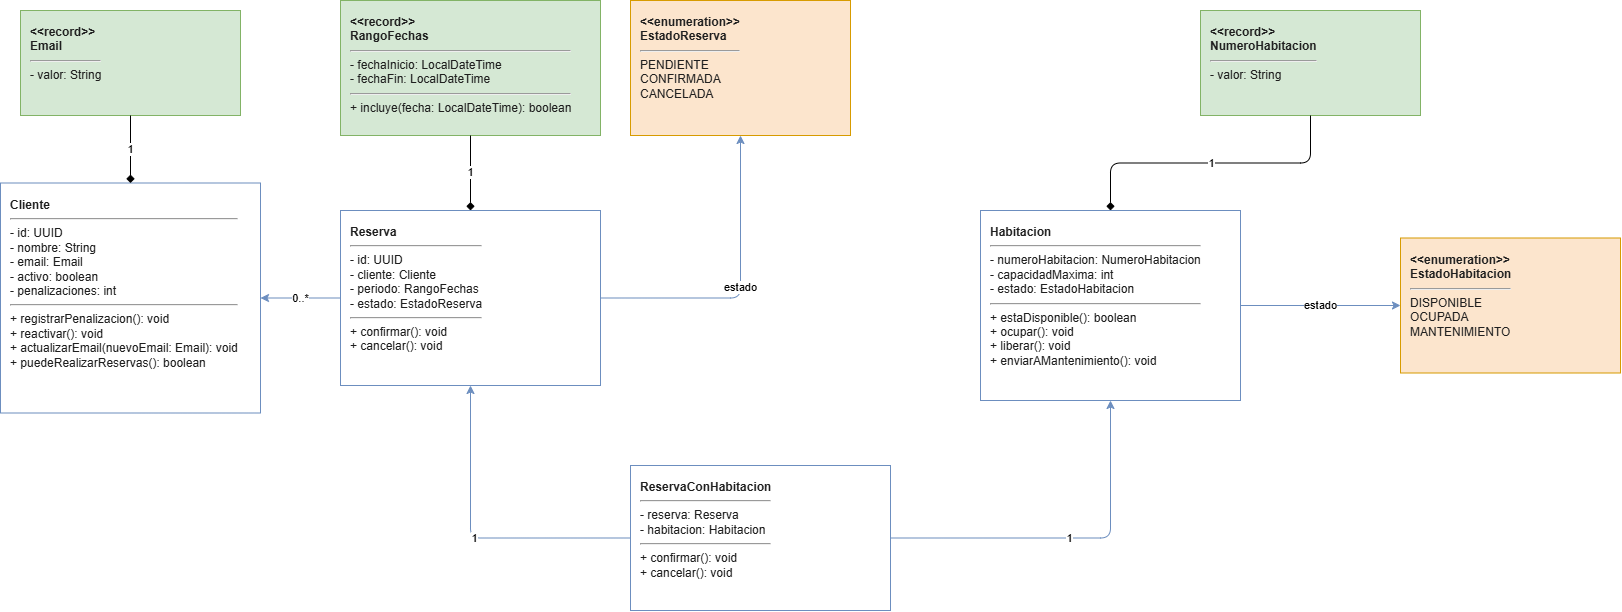

The diagram above was exported from draw.io. Its source (the exported page's mxGraphModel, read from the mxfile embedded in the PNG):
<mxGraphModel dx="2174" dy="1215" grid="1" gridSize="10" guides="1" tooltips="1" connect="1" arrows="1" fold="1" page="1" pageScale="1" pageWidth="850" pageHeight="1100" math="0" shadow="0">
  <root>
    <mxCell id="0" />
    <mxCell id="1" parent="0" />
    <mxCell id="aXHj6QloBQ2KR4ECHgNF-721" parent="1" style="rounded=0;whiteSpace=wrap;html=1;fillColor=#d5e8d4;strokeColor=#82b366;fontColor=#1f1f1f;align=left;verticalAlign=top;spacingTop=8;spacingLeft=8;" value="&lt;b&gt;&amp;lt;&amp;lt;record&amp;gt;&amp;gt;&lt;/b&gt;&lt;br&gt;&lt;b&gt;Email&lt;/b&gt;&lt;hr&gt;- valor: String" vertex="1">
      <mxGeometry height="105" width="220" x="420" y="220" as="geometry" />
    </mxCell>
    <mxCell id="aXHj6QloBQ2KR4ECHgNF-722" parent="1" style="rounded=0;whiteSpace=wrap;html=1;fillColor=#d5e8d4;strokeColor=#82b366;fontColor=#1f1f1f;align=left;verticalAlign=top;spacingTop=8;spacingLeft=8;" value="&lt;b&gt;&amp;lt;&amp;lt;record&amp;gt;&amp;gt;&lt;/b&gt;&lt;br&gt;&lt;b&gt;RangoFechas&lt;/b&gt;&lt;hr&gt;- fechaInicio: LocalDateTime&lt;br&gt;- fechaFin: LocalDateTime&lt;hr&gt;+ incluye(fecha: LocalDateTime): boolean" vertex="1">
      <mxGeometry height="135" width="260" x="740" y="210" as="geometry" />
    </mxCell>
    <mxCell id="aXHj6QloBQ2KR4ECHgNF-723" parent="1" style="rounded=0;whiteSpace=wrap;html=1;fillColor=#fce5cd;strokeColor=#d79b00;fontColor=#1f1f1f;align=left;verticalAlign=top;spacingTop=8;spacingLeft=8;" value="&lt;b&gt;&amp;lt;&amp;lt;enumeration&amp;gt;&amp;gt;&lt;/b&gt;&lt;br&gt;&lt;b&gt;EstadoReserva&lt;/b&gt;&lt;hr&gt;PENDIENTE&lt;br&gt;CONFIRMADA&lt;br&gt;CANCELADA" vertex="1">
      <mxGeometry height="135" width="220" x="1030" y="210" as="geometry" />
    </mxCell>
    <mxCell id="aXHj6QloBQ2KR4ECHgNF-724" parent="1" style="rounded=0;whiteSpace=wrap;html=1;fillColor=#d5e8d4;strokeColor=#82b366;fontColor=#1f1f1f;align=left;verticalAlign=top;spacingTop=8;spacingLeft=8;" value="&lt;b&gt;&amp;lt;&amp;lt;record&amp;gt;&amp;gt;&lt;/b&gt;&lt;br&gt;&lt;b&gt;NumeroHabitacion&lt;/b&gt;&lt;hr&gt;- valor: String" vertex="1">
      <mxGeometry height="105" width="220" x="1600" y="220" as="geometry" />
    </mxCell>
    <mxCell id="aXHj6QloBQ2KR4ECHgNF-725" parent="1" style="rounded=0;whiteSpace=wrap;html=1;fillColor=#fce5cd;strokeColor=#d79b00;fontColor=#1f1f1f;align=left;verticalAlign=top;spacingTop=8;spacingLeft=8;" value="&lt;b&gt;&amp;lt;&amp;lt;enumeration&amp;gt;&amp;gt;&lt;/b&gt;&lt;br&gt;&lt;b&gt;EstadoHabitacion&lt;/b&gt;&lt;hr&gt;DISPONIBLE&lt;br&gt;OCUPADA&lt;br&gt;MANTENIMIENTO" vertex="1">
      <mxGeometry height="135" width="220" x="1800" y="447.5" as="geometry" />
    </mxCell>
    <mxCell id="aXHj6QloBQ2KR4ECHgNF-726" parent="1" style="rounded=0;whiteSpace=wrap;html=1;fillColor=#ffffff;strokeColor=#6c8ebf;fontColor=#1f1f1f;align=left;verticalAlign=top;spacingTop=8;spacingLeft=8;" value="&lt;b&gt;Cliente&lt;/b&gt;&lt;hr&gt;- id: UUID&lt;br&gt;- nombre: String&lt;br&gt;- email: Email&lt;br&gt;- activo: boolean&lt;br&gt;- penalizaciones: int&lt;hr&gt;+ registrarPenalizacion(): void&lt;br&gt;+ reactivar(): void&lt;br&gt;+ actualizarEmail(nuevoEmail: Email): void&lt;br&gt;+ puedeRealizarReservas(): boolean" vertex="1">
      <mxGeometry height="230" width="260" x="400" y="392.5" as="geometry" />
    </mxCell>
    <mxCell id="aXHj6QloBQ2KR4ECHgNF-727" parent="1" style="rounded=0;whiteSpace=wrap;html=1;fillColor=#ffffff;strokeColor=#6c8ebf;fontColor=#1f1f1f;align=left;verticalAlign=top;spacingTop=8;spacingLeft=8;" value="&lt;b&gt;Reserva&lt;/b&gt;&lt;hr&gt;- id: UUID&lt;br&gt;- cliente: Cliente&lt;br&gt;- periodo: RangoFechas&lt;br&gt;- estado: EstadoReserva&lt;hr&gt;+ confirmar(): void&lt;br&gt;+ cancelar(): void" vertex="1">
      <mxGeometry height="175" width="260" x="740" y="420" as="geometry" />
    </mxCell>
    <mxCell id="aXHj6QloBQ2KR4ECHgNF-728" parent="1" style="rounded=0;whiteSpace=wrap;html=1;fillColor=#ffffff;strokeColor=#6c8ebf;fontColor=#1f1f1f;align=left;verticalAlign=top;spacingTop=8;spacingLeft=8;" value="&lt;b&gt;ReservaConHabitacion&lt;/b&gt;&lt;hr&gt;- reserva: Reserva&lt;br&gt;- habitacion: Habitacion&lt;hr&gt;+ confirmar(): void&lt;br&gt;+ cancelar(): void" vertex="1">
      <mxGeometry height="145" width="260" x="1030" y="675" as="geometry" />
    </mxCell>
    <mxCell id="aXHj6QloBQ2KR4ECHgNF-729" parent="1" style="rounded=0;whiteSpace=wrap;html=1;fillColor=#ffffff;strokeColor=#6c8ebf;fontColor=#1f1f1f;align=left;verticalAlign=top;spacingTop=8;spacingLeft=8;" value="&lt;b&gt;Habitacion&lt;/b&gt;&lt;hr&gt;- numeroHabitacion: NumeroHabitacion&lt;br&gt;- capacidadMaxima: int&lt;br&gt;- estado: EstadoHabitacion&lt;hr&gt;+ estaDisponible(): boolean&lt;br&gt;+ ocupar(): void&lt;br&gt;+ liberar(): void&lt;br&gt;+ enviarAMantenimiento(): void" vertex="1">
      <mxGeometry height="190" width="260" x="1380" y="420" as="geometry" />
    </mxCell>
    <mxCell id="aXHj6QloBQ2KR4ECHgNF-730" edge="1" parent="1" source="aXHj6QloBQ2KR4ECHgNF-726" style="edgeStyle=orthogonalEdgeStyle;rounded=1;html=1;startArrow=diamond;startFill=1;endArrow=none;strokeColor=#000000;labelBackgroundColor=#ffffff;" target="aXHj6QloBQ2KR4ECHgNF-721" value="1">
      <mxGeometry relative="1" as="geometry" />
    </mxCell>
    <mxCell id="aXHj6QloBQ2KR4ECHgNF-731" edge="1" parent="1" source="aXHj6QloBQ2KR4ECHgNF-727" style="edgeStyle=orthogonalEdgeStyle;rounded=1;html=1;endArrow=classic;strokeColor=#6c8ebf;labelBackgroundColor=#ffffff;" target="aXHj6QloBQ2KR4ECHgNF-726" value="0..*">
      <mxGeometry relative="1" as="geometry" />
    </mxCell>
    <mxCell id="aXHj6QloBQ2KR4ECHgNF-732" edge="1" parent="1" source="aXHj6QloBQ2KR4ECHgNF-727" style="edgeStyle=orthogonalEdgeStyle;rounded=1;html=1;startArrow=diamond;startFill=1;endArrow=none;strokeColor=#000000;labelBackgroundColor=#ffffff;" target="aXHj6QloBQ2KR4ECHgNF-722" value="1">
      <mxGeometry relative="1" as="geometry" />
    </mxCell>
    <mxCell id="aXHj6QloBQ2KR4ECHgNF-733" edge="1" parent="1" source="aXHj6QloBQ2KR4ECHgNF-727" style="edgeStyle=orthogonalEdgeStyle;rounded=1;html=1;endArrow=classic;strokeColor=#6c8ebf;labelBackgroundColor=#ffffff;" target="aXHj6QloBQ2KR4ECHgNF-723" value="estado">
      <mxGeometry relative="1" as="geometry" />
    </mxCell>
    <mxCell id="aXHj6QloBQ2KR4ECHgNF-734" edge="1" parent="1" source="aXHj6QloBQ2KR4ECHgNF-728" style="edgeStyle=orthogonalEdgeStyle;rounded=1;html=1;endArrow=classic;strokeColor=#6c8ebf;labelBackgroundColor=#ffffff;" target="aXHj6QloBQ2KR4ECHgNF-727" value="1">
      <mxGeometry relative="1" as="geometry" />
    </mxCell>
    <mxCell id="aXHj6QloBQ2KR4ECHgNF-735" edge="1" parent="1" source="aXHj6QloBQ2KR4ECHgNF-728" style="edgeStyle=orthogonalEdgeStyle;rounded=1;html=1;endArrow=classic;strokeColor=#6c8ebf;labelBackgroundColor=#ffffff;" target="aXHj6QloBQ2KR4ECHgNF-729" value="1">
      <mxGeometry relative="1" as="geometry" />
    </mxCell>
    <mxCell id="aXHj6QloBQ2KR4ECHgNF-736" edge="1" parent="1" source="aXHj6QloBQ2KR4ECHgNF-729" style="edgeStyle=orthogonalEdgeStyle;rounded=1;html=1;startArrow=diamond;startFill=1;endArrow=none;strokeColor=#000000;labelBackgroundColor=#ffffff;" target="aXHj6QloBQ2KR4ECHgNF-724" value="1">
      <mxGeometry relative="1" as="geometry" />
    </mxCell>
    <mxCell id="aXHj6QloBQ2KR4ECHgNF-737" edge="1" parent="1" source="aXHj6QloBQ2KR4ECHgNF-729" style="edgeStyle=orthogonalEdgeStyle;rounded=1;html=1;endArrow=classic;strokeColor=#6c8ebf;labelBackgroundColor=#ffffff;" target="aXHj6QloBQ2KR4ECHgNF-725" value="estado">
      <mxGeometry relative="1" as="geometry" />
    </mxCell>
  </root>
</mxGraphModel>